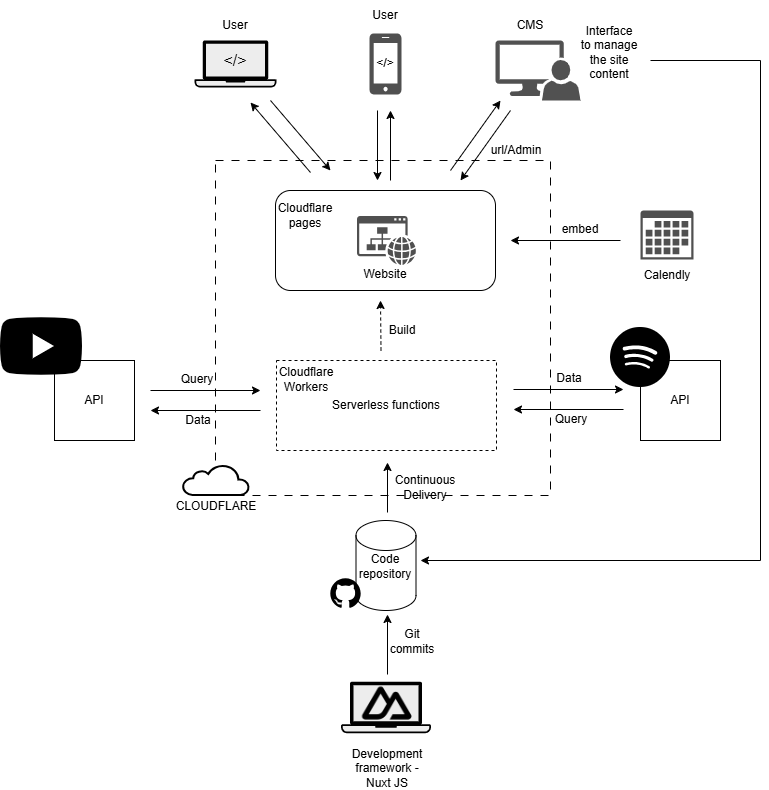

The diagram above was exported from draw.io. Its source (the exported page's mxGraphModel, read from the mxfile embedded in the PNG):
<mxGraphModel dx="1418" dy="786" grid="1" gridSize="10" guides="1" tooltips="1" connect="1" arrows="1" fold="1" page="1" pageScale="1" pageWidth="850" pageHeight="1100" math="0" shadow="0">
  <root>
    <mxCell id="0" />
    <mxCell id="1" parent="0" />
    <mxCell id="EiiFIg7ee-y-_ehulzHQ-69" value="" style="whiteSpace=wrap;html=1;aspect=fixed;dashed=1;dashPattern=8 8;" parent="1" vertex="1">
      <mxGeometry x="255" y="240" width="335" height="335" as="geometry" />
    </mxCell>
    <mxCell id="EiiFIg7ee-y-_ehulzHQ-1" value="" style="shape=mxgraph.networks2.icon;aspect=fixed;fillColor=#EDEDED;strokeColor=#000000;gradientColor=#5B6163;network2IconShadow=1;network2bgFillColor=none;labelPosition=center;verticalLabelPosition=bottom;align=center;verticalAlign=top;network2Icon=mxgraph.networks2.laptop;network2IconW=1;network2IconH=0.5734;" parent="1" vertex="1">
      <mxGeometry x="380.5" y="761.19" width="90" height="51.61" as="geometry" />
    </mxCell>
    <mxCell id="EiiFIg7ee-y-_ehulzHQ-3" value="" style="shape=cylinder3;whiteSpace=wrap;html=1;boundedLbl=1;backgroundOutline=1;size=15;" parent="1" vertex="1">
      <mxGeometry x="395.5" y="600" width="60" height="90" as="geometry" />
    </mxCell>
    <mxCell id="EiiFIg7ee-y-_ehulzHQ-4" value="" style="shape=image;html=1;verticalAlign=top;verticalLabelPosition=bottom;labelBackgroundColor=#ffffff;imageAspect=0;aspect=fixed;image=https://icons.diagrams.net/icon-cache1/Picons_Social-2097/github_rounded-685.svg" parent="1" vertex="1">
      <mxGeometry x="368" y="655" width="35" height="35" as="geometry" />
    </mxCell>
    <mxCell id="EiiFIg7ee-y-_ehulzHQ-10" value="API" style="whiteSpace=wrap;html=1;aspect=fixed;" parent="1" vertex="1">
      <mxGeometry x="94" y="440" width="80" height="80" as="geometry" />
    </mxCell>
    <mxCell id="EiiFIg7ee-y-_ehulzHQ-11" value="" style="shape=image;html=1;verticalAlign=top;verticalLabelPosition=bottom;labelBackgroundColor=#ffffff;imageAspect=0;aspect=fixed;image=https://icons.diagrams.net/icon-cache1/Social_Media_Solid-2188/BW_Youtube_glyph_svg-662.svg" parent="1" vertex="1">
      <mxGeometry x="40" y="385" width="82" height="82" as="geometry" />
    </mxCell>
    <mxCell id="EiiFIg7ee-y-_ehulzHQ-12" value="API" style="whiteSpace=wrap;html=1;aspect=fixed;" parent="1" vertex="1">
      <mxGeometry x="680" y="440" width="80" height="80" as="geometry" />
    </mxCell>
    <mxCell id="EiiFIg7ee-y-_ehulzHQ-15" value="Serverless functions" style="rounded=0;whiteSpace=wrap;html=1;dashed=1;" parent="1" vertex="1">
      <mxGeometry x="316" y="440" width="220" height="90" as="geometry" />
    </mxCell>
    <mxCell id="EiiFIg7ee-y-_ehulzHQ-14" value="" style="shape=image;html=1;verticalAlign=top;verticalLabelPosition=bottom;labelBackgroundColor=#ffffff;imageAspect=0;aspect=fixed;image=https://icons.diagrams.net/icon-cache1/Miu_Black_Social-2261/Spotify-1143.svg" parent="1" vertex="1">
      <mxGeometry x="650" y="407" width="60" height="60" as="geometry" />
    </mxCell>
    <mxCell id="EiiFIg7ee-y-_ehulzHQ-17" value="" style="rounded=1;whiteSpace=wrap;html=1;" parent="1" vertex="1">
      <mxGeometry x="315" y="270" width="220" height="100" as="geometry" />
    </mxCell>
    <mxCell id="EiiFIg7ee-y-_ehulzHQ-22" value="" style="html=1;verticalLabelPosition=bottom;align=center;labelBackgroundColor=#ffffff;verticalAlign=top;strokeWidth=2;strokeColor=#000000;shadow=0;dashed=0;shape=mxgraph.ios7.icons.cloud;" parent="1" vertex="1">
      <mxGeometry x="223" y="545" width="66" height="30" as="geometry" />
    </mxCell>
    <mxCell id="EiiFIg7ee-y-_ehulzHQ-23" value="CLOUDFLARE" style="text;html=1;whiteSpace=wrap;strokeColor=none;fillColor=none;align=center;verticalAlign=middle;rounded=0;" parent="1" vertex="1">
      <mxGeometry x="226" y="571" width="60" height="30" as="geometry" />
    </mxCell>
    <mxCell id="EiiFIg7ee-y-_ehulzHQ-24" value="" style="sketch=0;pointerEvents=1;shadow=0;dashed=0;html=1;strokeColor=none;fillColor=#505050;labelPosition=center;verticalLabelPosition=bottom;verticalAlign=top;outlineConnect=0;align=center;shape=mxgraph.office.concepts.calendar;" parent="1" vertex="1">
      <mxGeometry x="680" y="290" width="53" height="49" as="geometry" />
    </mxCell>
    <mxCell id="EiiFIg7ee-y-_ehulzHQ-25" value="Calendly" style="text;html=1;whiteSpace=wrap;strokeColor=none;fillColor=none;align=center;verticalAlign=middle;rounded=0;" parent="1" vertex="1">
      <mxGeometry x="676.5" y="340" width="60" height="30" as="geometry" />
    </mxCell>
    <mxCell id="EiiFIg7ee-y-_ehulzHQ-26" value="" style="sketch=0;pointerEvents=1;shadow=0;dashed=0;html=1;strokeColor=none;fillColor=#505050;labelPosition=center;verticalLabelPosition=bottom;verticalAlign=top;outlineConnect=0;align=center;shape=mxgraph.office.concepts.website;" parent="1" vertex="1">
      <mxGeometry x="396.5" y="295.5" width="59" height="49" as="geometry" />
    </mxCell>
    <mxCell id="EiiFIg7ee-y-_ehulzHQ-27" value="Website" style="text;html=1;whiteSpace=wrap;strokeColor=none;fillColor=none;align=center;verticalAlign=middle;rounded=0;" parent="1" vertex="1">
      <mxGeometry x="395" y="339" width="60" height="30" as="geometry" />
    </mxCell>
    <mxCell id="EiiFIg7ee-y-_ehulzHQ-29" value="" style="shape=mxgraph.networks2.icon;aspect=fixed;fillColor=#EDEDED;strokeColor=#000000;gradientColor=#5B6163;network2IconShadow=1;network2bgFillColor=none;labelPosition=center;verticalLabelPosition=bottom;align=center;verticalAlign=top;network2Icon=mxgraph.networks2.laptop;network2IconW=1;network2IconH=0.5734;" parent="1" vertex="1">
      <mxGeometry x="234" y="120" width="82" height="47.02" as="geometry" />
    </mxCell>
    <mxCell id="EiiFIg7ee-y-_ehulzHQ-31" value="" style="sketch=0;pointerEvents=1;shadow=0;dashed=0;html=1;strokeColor=none;fillColor=#505050;labelPosition=center;verticalLabelPosition=bottom;verticalAlign=top;outlineConnect=0;align=center;shape=mxgraph.office.devices.cell_phone_iphone_proportional;" parent="1" vertex="1">
      <mxGeometry x="409" y="113.00999999999999" width="32" height="60.99" as="geometry" />
    </mxCell>
    <mxCell id="EiiFIg7ee-y-_ehulzHQ-32" value="" style="sketch=0;pointerEvents=1;shadow=0;dashed=0;html=1;strokeColor=none;labelPosition=center;verticalLabelPosition=bottom;verticalAlign=top;align=center;fillColor=#515151;shape=mxgraph.mscae.system_center.admin_console" parent="1" vertex="1">
      <mxGeometry x="535" y="120" width="85" height="60" as="geometry" />
    </mxCell>
    <mxCell id="EiiFIg7ee-y-_ehulzHQ-33" value="" style="endArrow=classic;html=1;rounded=0;" parent="1" edge="1">
      <mxGeometry width="50" height="50" relative="1" as="geometry">
        <mxPoint x="490" y="250" as="sourcePoint" />
        <mxPoint x="540" y="180" as="targetPoint" />
      </mxGeometry>
    </mxCell>
    <mxCell id="EiiFIg7ee-y-_ehulzHQ-34" value="" style="endArrow=classic;html=1;rounded=0;" parent="1" edge="1">
      <mxGeometry width="50" height="50" relative="1" as="geometry">
        <mxPoint x="430" y="260" as="sourcePoint" />
        <mxPoint x="430" y="190" as="targetPoint" />
      </mxGeometry>
    </mxCell>
    <mxCell id="EiiFIg7ee-y-_ehulzHQ-35" value="" style="endArrow=classic;html=1;rounded=0;" parent="1" edge="1">
      <mxGeometry width="50" height="50" relative="1" as="geometry">
        <mxPoint x="350" y="252" as="sourcePoint" />
        <mxPoint x="290" y="182" as="targetPoint" />
      </mxGeometry>
    </mxCell>
    <mxCell id="EiiFIg7ee-y-_ehulzHQ-37" value="" style="endArrow=classic;html=1;rounded=0;" parent="1" edge="1">
      <mxGeometry width="50" height="50" relative="1" as="geometry">
        <mxPoint x="310" y="180" as="sourcePoint" />
        <mxPoint x="370" y="250" as="targetPoint" />
      </mxGeometry>
    </mxCell>
    <mxCell id="EiiFIg7ee-y-_ehulzHQ-38" value="" style="endArrow=classic;html=1;rounded=0;" parent="1" edge="1">
      <mxGeometry width="50" height="50" relative="1" as="geometry">
        <mxPoint x="417" y="190" as="sourcePoint" />
        <mxPoint x="417" y="260" as="targetPoint" />
      </mxGeometry>
    </mxCell>
    <mxCell id="EiiFIg7ee-y-_ehulzHQ-39" value="" style="endArrow=classic;html=1;rounded=0;" parent="1" edge="1">
      <mxGeometry width="50" height="50" relative="1" as="geometry">
        <mxPoint x="550" y="190" as="sourcePoint" />
        <mxPoint x="500" y="260" as="targetPoint" />
      </mxGeometry>
    </mxCell>
    <mxCell id="EiiFIg7ee-y-_ehulzHQ-40" value="url/Admin" style="text;html=1;whiteSpace=wrap;strokeColor=none;fillColor=none;align=center;verticalAlign=middle;rounded=0;" parent="1" vertex="1">
      <mxGeometry x="526" y="215" width="60" height="30" as="geometry" />
    </mxCell>
    <mxCell id="EiiFIg7ee-y-_ehulzHQ-41" value="Code repository" style="text;html=1;whiteSpace=wrap;strokeColor=none;fillColor=none;align=center;verticalAlign=middle;rounded=0;" parent="1" vertex="1">
      <mxGeometry x="395" y="631" width="60" height="30" as="geometry" />
    </mxCell>
    <mxCell id="EiiFIg7ee-y-_ehulzHQ-43" value="" style="endArrow=classic;html=1;rounded=0;" parent="1" edge="1">
      <mxGeometry width="50" height="50" relative="1" as="geometry">
        <mxPoint x="660" y="320" as="sourcePoint" />
        <mxPoint x="550" y="320" as="targetPoint" />
      </mxGeometry>
    </mxCell>
    <mxCell id="EiiFIg7ee-y-_ehulzHQ-44" value="embed" style="text;html=1;whiteSpace=wrap;strokeColor=none;fillColor=none;align=center;verticalAlign=middle;rounded=0;" parent="1" vertex="1">
      <mxGeometry x="590" y="294" width="60" height="30" as="geometry" />
    </mxCell>
    <mxCell id="EiiFIg7ee-y-_ehulzHQ-45" value="&lt;font style=&quot;font-size: 16px;&quot;&gt;&amp;lt;/&amp;gt;&lt;/font&gt;" style="text;html=1;whiteSpace=wrap;strokeColor=none;fillColor=none;align=center;verticalAlign=middle;rounded=0;" parent="1" vertex="1">
      <mxGeometry x="245" y="124.50999999999999" width="60" height="30" as="geometry" />
    </mxCell>
    <mxCell id="EiiFIg7ee-y-_ehulzHQ-46" value="User" style="text;html=1;whiteSpace=wrap;strokeColor=none;fillColor=none;align=center;verticalAlign=middle;rounded=0;" parent="1" vertex="1">
      <mxGeometry x="245" y="90" width="60" height="30" as="geometry" />
    </mxCell>
    <mxCell id="EiiFIg7ee-y-_ehulzHQ-47" value="&amp;lt;/&amp;gt;" style="text;html=1;whiteSpace=wrap;strokeColor=none;fillColor=none;align=center;verticalAlign=middle;rounded=0;" parent="1" vertex="1">
      <mxGeometry x="395" y="127.50999999999999" width="60" height="30" as="geometry" />
    </mxCell>
    <mxCell id="EiiFIg7ee-y-_ehulzHQ-48" value="User" style="text;html=1;whiteSpace=wrap;strokeColor=none;fillColor=none;align=center;verticalAlign=middle;rounded=0;" parent="1" vertex="1">
      <mxGeometry x="395" y="80" width="60" height="30" as="geometry" />
    </mxCell>
    <mxCell id="EiiFIg7ee-y-_ehulzHQ-49" value="CMS" style="text;html=1;whiteSpace=wrap;strokeColor=none;fillColor=none;align=center;verticalAlign=middle;rounded=0;" parent="1" vertex="1">
      <mxGeometry x="540" y="90" width="60" height="30" as="geometry" />
    </mxCell>
    <mxCell id="EiiFIg7ee-y-_ehulzHQ-50" value="" style="endArrow=classic;html=1;rounded=0;" parent="1" edge="1">
      <mxGeometry width="50" height="50" relative="1" as="geometry">
        <mxPoint x="190" y="470" as="sourcePoint" />
        <mxPoint x="300" y="470" as="targetPoint" />
      </mxGeometry>
    </mxCell>
    <mxCell id="EiiFIg7ee-y-_ehulzHQ-51" value="Query" style="text;html=1;whiteSpace=wrap;strokeColor=none;fillColor=none;align=center;verticalAlign=middle;rounded=0;" parent="1" vertex="1">
      <mxGeometry x="207" y="444" width="60" height="30" as="geometry" />
    </mxCell>
    <mxCell id="EiiFIg7ee-y-_ehulzHQ-52" value="" style="endArrow=classic;html=1;rounded=0;" parent="1" edge="1">
      <mxGeometry width="50" height="50" relative="1" as="geometry">
        <mxPoint x="300" y="490" as="sourcePoint" />
        <mxPoint x="190" y="490" as="targetPoint" />
      </mxGeometry>
    </mxCell>
    <mxCell id="EiiFIg7ee-y-_ehulzHQ-53" value="Data" style="text;html=1;whiteSpace=wrap;strokeColor=none;fillColor=none;align=center;verticalAlign=middle;rounded=0;" parent="1" vertex="1">
      <mxGeometry x="208" y="485" width="60" height="30" as="geometry" />
    </mxCell>
    <mxCell id="EiiFIg7ee-y-_ehulzHQ-54" value="" style="endArrow=classic;html=1;rounded=0;" parent="1" edge="1">
      <mxGeometry width="50" height="50" relative="1" as="geometry">
        <mxPoint x="553" y="469" as="sourcePoint" />
        <mxPoint x="663" y="469" as="targetPoint" />
      </mxGeometry>
    </mxCell>
    <mxCell id="EiiFIg7ee-y-_ehulzHQ-55" value="Data" style="text;html=1;whiteSpace=wrap;strokeColor=none;fillColor=none;align=center;verticalAlign=middle;rounded=0;" parent="1" vertex="1">
      <mxGeometry x="579" y="443" width="60" height="30" as="geometry" />
    </mxCell>
    <mxCell id="EiiFIg7ee-y-_ehulzHQ-56" value="" style="endArrow=classic;html=1;rounded=0;" parent="1" edge="1">
      <mxGeometry width="50" height="50" relative="1" as="geometry">
        <mxPoint x="663" y="489" as="sourcePoint" />
        <mxPoint x="553" y="489" as="targetPoint" />
      </mxGeometry>
    </mxCell>
    <mxCell id="EiiFIg7ee-y-_ehulzHQ-57" value="Query" style="text;html=1;whiteSpace=wrap;strokeColor=none;fillColor=none;align=center;verticalAlign=middle;rounded=0;" parent="1" vertex="1">
      <mxGeometry x="581" y="484" width="60" height="30" as="geometry" />
    </mxCell>
    <mxCell id="EiiFIg7ee-y-_ehulzHQ-58" value="" style="endArrow=classic;html=1;rounded=0;dashed=1;" parent="1" edge="1">
      <mxGeometry width="50" height="50" relative="1" as="geometry">
        <mxPoint x="420.5" y="430" as="sourcePoint" />
        <mxPoint x="420" y="380" as="targetPoint" />
      </mxGeometry>
    </mxCell>
    <mxCell id="EiiFIg7ee-y-_ehulzHQ-59" value="Build" style="text;html=1;whiteSpace=wrap;strokeColor=none;fillColor=none;align=center;verticalAlign=middle;rounded=0;" parent="1" vertex="1">
      <mxGeometry x="412" y="395" width="60" height="30" as="geometry" />
    </mxCell>
    <mxCell id="EiiFIg7ee-y-_ehulzHQ-60" value="" style="endArrow=classic;html=1;rounded=0;" parent="1" edge="1">
      <mxGeometry width="50" height="50" relative="1" as="geometry">
        <mxPoint x="427" y="592" as="sourcePoint" />
        <mxPoint x="427" y="542" as="targetPoint" />
      </mxGeometry>
    </mxCell>
    <mxCell id="EiiFIg7ee-y-_ehulzHQ-61" value="Continuous Delivery" style="text;html=1;whiteSpace=wrap;strokeColor=none;fillColor=none;align=center;verticalAlign=middle;rounded=0;" parent="1" vertex="1">
      <mxGeometry x="435" y="552" width="60" height="30" as="geometry" />
    </mxCell>
    <mxCell id="EiiFIg7ee-y-_ehulzHQ-62" value="" style="endArrow=classic;html=1;rounded=0;" parent="1" edge="1">
      <mxGeometry width="50" height="50" relative="1" as="geometry">
        <mxPoint x="427" y="754" as="sourcePoint" />
        <mxPoint x="427" y="694" as="targetPoint" />
      </mxGeometry>
    </mxCell>
    <mxCell id="EiiFIg7ee-y-_ehulzHQ-63" value="Git commits" style="text;html=1;whiteSpace=wrap;strokeColor=none;fillColor=none;align=center;verticalAlign=middle;rounded=0;" parent="1" vertex="1">
      <mxGeometry x="422" y="706" width="60" height="30" as="geometry" />
    </mxCell>
    <mxCell id="EiiFIg7ee-y-_ehulzHQ-64" value="Development framework - Nuxt JS" style="text;html=1;whiteSpace=wrap;strokeColor=none;fillColor=none;align=center;verticalAlign=middle;rounded=0;" parent="1" vertex="1">
      <mxGeometry x="396.5" y="833" width="60" height="30" as="geometry" />
    </mxCell>
    <mxCell id="EiiFIg7ee-y-_ehulzHQ-66" value="" style="shape=image;verticalLabelPosition=bottom;labelBackgroundColor=default;verticalAlign=top;aspect=fixed;imageAspect=0;image=data:image/png,(base64 omitted: 9588 chars);" parent="1" vertex="1">
      <mxGeometry x="397" y="753.3" width="59.5" height="59.5" as="geometry" />
    </mxCell>
    <mxCell id="EiiFIg7ee-y-_ehulzHQ-67" value="Cloudflare Workers" style="text;html=1;whiteSpace=wrap;strokeColor=none;fillColor=none;align=center;verticalAlign=middle;rounded=0;" parent="1" vertex="1">
      <mxGeometry x="316" y="444" width="60" height="30" as="geometry" />
    </mxCell>
    <mxCell id="EiiFIg7ee-y-_ehulzHQ-68" value="Interface to manage the site content" style="text;html=1;whiteSpace=wrap;strokeColor=none;fillColor=none;align=center;verticalAlign=middle;rounded=0;" parent="1" vertex="1">
      <mxGeometry x="619" y="117" width="60" height="30" as="geometry" />
    </mxCell>
    <mxCell id="EiiFIg7ee-y-_ehulzHQ-70" value="" style="endArrow=classic;html=1;rounded=0;" parent="1" edge="1">
      <mxGeometry width="50" height="50" relative="1" as="geometry">
        <mxPoint x="690" y="140" as="sourcePoint" />
        <mxPoint x="460" y="640" as="targetPoint" />
        <Array as="points">
          <mxPoint x="800" y="140" />
          <mxPoint x="800" y="640" />
        </Array>
      </mxGeometry>
    </mxCell>
    <mxCell id="yPtu-uJYkRwbPmdjr9dH-1" value="Cloudflare pages" style="text;html=1;whiteSpace=wrap;strokeColor=none;fillColor=none;align=center;verticalAlign=middle;rounded=0;" vertex="1" parent="1">
      <mxGeometry x="315" y="280" width="60" height="30" as="geometry" />
    </mxCell>
  </root>
</mxGraphModel>